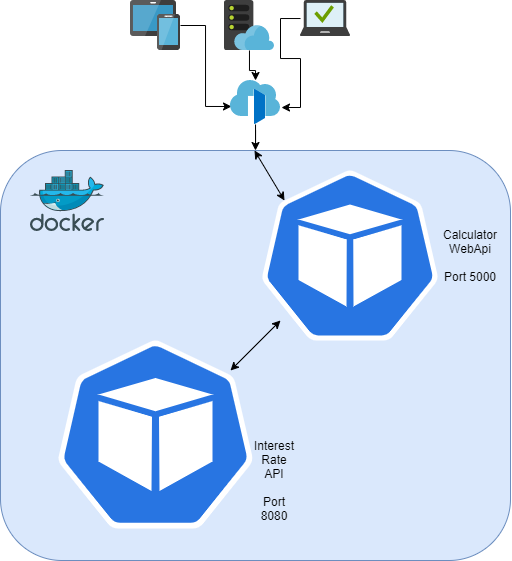

The diagram above was exported from draw.io. Its source (the exported page's mxGraphModel, read from the mxfile embedded in the PNG):
<mxGraphModel dx="588" dy="335" grid="1" gridSize="10" guides="1" tooltips="1" connect="1" arrows="1" fold="1" page="1" pageScale="1" pageWidth="827" pageHeight="1169" math="0" shadow="0">
  <root>
    <mxCell id="0" />
    <mxCell id="1" parent="0" />
    <mxCell id="DKzTRmiByxk3XuSdWl5T-1" value="" style="rounded=1;whiteSpace=wrap;html=1;fillColor=#dae8fc;strokeColor=#6c8ebf;" vertex="1" parent="1">
      <mxGeometry x="140" y="190" width="510" height="410" as="geometry" />
    </mxCell>
    <mxCell id="DKzTRmiByxk3XuSdWl5T-2" value="" style="aspect=fixed;html=1;points=[];align=center;image;fontSize=12;image=img/lib/mscae/Docker.svg;" vertex="1" parent="1">
      <mxGeometry x="170" y="210" width="74.4" height="61" as="geometry" />
    </mxCell>
    <mxCell id="DKzTRmiByxk3XuSdWl5T-9" style="edgeStyle=orthogonalEdgeStyle;rounded=0;orthogonalLoop=1;jettySize=auto;html=1;entryX=0.02;entryY=0.591;entryDx=0;entryDy=0;entryPerimeter=0;" edge="1" parent="1" source="DKzTRmiByxk3XuSdWl5T-3" target="DKzTRmiByxk3XuSdWl5T-4">
      <mxGeometry relative="1" as="geometry" />
    </mxCell>
    <mxCell id="DKzTRmiByxk3XuSdWl5T-3" value="" style="aspect=fixed;html=1;points=[];align=center;image;fontSize=12;image=img/lib/mscae/Devices_Groups.svg;" vertex="1" parent="1">
      <mxGeometry x="270" y="40" width="50" height="50" as="geometry" />
    </mxCell>
    <mxCell id="DKzTRmiByxk3XuSdWl5T-8" style="edgeStyle=orthogonalEdgeStyle;rounded=0;orthogonalLoop=1;jettySize=auto;html=1;entryX=0.5;entryY=0;entryDx=0;entryDy=0;" edge="1" parent="1" source="DKzTRmiByxk3XuSdWl5T-4" target="DKzTRmiByxk3XuSdWl5T-1">
      <mxGeometry relative="1" as="geometry" />
    </mxCell>
    <mxCell id="DKzTRmiByxk3XuSdWl5T-4" value="" style="aspect=fixed;html=1;points=[];align=center;image;fontSize=12;image=img/lib/mscae/Front_Doors.svg;" vertex="1" parent="1">
      <mxGeometry x="370" y="120" width="50" height="44" as="geometry" />
    </mxCell>
    <mxCell id="DKzTRmiByxk3XuSdWl5T-11" style="edgeStyle=orthogonalEdgeStyle;rounded=0;orthogonalLoop=1;jettySize=auto;html=1;" edge="1" parent="1" source="DKzTRmiByxk3XuSdWl5T-5" target="DKzTRmiByxk3XuSdWl5T-4">
      <mxGeometry relative="1" as="geometry" />
    </mxCell>
    <mxCell id="DKzTRmiByxk3XuSdWl5T-5" value="" style="aspect=fixed;html=1;points=[];align=center;image;fontSize=12;image=img/lib/mscae/WebHosting.svg;" vertex="1" parent="1">
      <mxGeometry x="364" y="40" width="50" height="50" as="geometry" />
    </mxCell>
    <mxCell id="DKzTRmiByxk3XuSdWl5T-12" style="edgeStyle=orthogonalEdgeStyle;rounded=0;orthogonalLoop=1;jettySize=auto;html=1;entryX=1.02;entryY=0.614;entryDx=0;entryDy=0;entryPerimeter=0;" edge="1" parent="1" source="DKzTRmiByxk3XuSdWl5T-6" target="DKzTRmiByxk3XuSdWl5T-4">
      <mxGeometry relative="1" as="geometry" />
    </mxCell>
    <mxCell id="DKzTRmiByxk3XuSdWl5T-6" value="" style="aspect=fixed;html=1;points=[];align=center;image;fontSize=12;image=img/lib/mscae/Managed_Desktop.svg;" vertex="1" parent="1">
      <mxGeometry x="440" y="40" width="50" height="36" as="geometry" />
    </mxCell>
    <mxCell id="DKzTRmiByxk3XuSdWl5T-13" value="" style="html=1;dashed=0;whitespace=wrap;fillColor=#2875E2;strokeColor=#ffffff;points=[[0.005,0.63,0],[0.1,0.2,0],[0.9,0.2,0],[0.5,0,0],[0.995,0.63,0],[0.72,0.99,0],[0.5,1,0],[0.28,0.99,0]];shape=mxgraph.kubernetes.icon;prIcon=pod" vertex="1" parent="1">
      <mxGeometry x="380" y="210" width="219" height="170" as="geometry" />
    </mxCell>
    <mxCell id="DKzTRmiByxk3XuSdWl5T-14" value="" style="html=1;dashed=0;whitespace=wrap;fillColor=#2875E2;strokeColor=#ffffff;points=[[0.005,0.63,0],[0.1,0.2,0],[0.9,0.2,0],[0.5,0,0],[0.995,0.63,0],[0.72,0.99,0],[0.5,1,0],[0.28,0.99,0]];shape=mxgraph.kubernetes.icon;prIcon=pod" vertex="1" parent="1">
      <mxGeometry x="170" y="380" width="250" height="188" as="geometry" />
    </mxCell>
    <mxCell id="DKzTRmiByxk3XuSdWl5T-20" value="" style="endArrow=classic;startArrow=classic;html=1;" edge="1" parent="1">
      <mxGeometry width="50" height="50" relative="1" as="geometry">
        <mxPoint x="370" y="410" as="sourcePoint" />
        <mxPoint x="420" y="360" as="targetPoint" />
      </mxGeometry>
    </mxCell>
    <mxCell id="DKzTRmiByxk3XuSdWl5T-21" value="Interest Rate API&lt;br&gt;&lt;br&gt;Port 8080" style="text;html=1;strokeColor=none;fillColor=none;align=center;verticalAlign=middle;whiteSpace=wrap;rounded=0;" vertex="1" parent="1">
      <mxGeometry x="394" y="510" width="40" height="20" as="geometry" />
    </mxCell>
    <mxCell id="DKzTRmiByxk3XuSdWl5T-22" value="Calculator WebApi&lt;br&gt;&lt;br&gt;Port 5000" style="text;html=1;strokeColor=none;fillColor=none;align=center;verticalAlign=middle;whiteSpace=wrap;rounded=0;" vertex="1" parent="1">
      <mxGeometry x="590" y="285" width="40" height="20" as="geometry" />
    </mxCell>
    <mxCell id="DKzTRmiByxk3XuSdWl5T-26" value="" style="endArrow=classic;startArrow=classic;html=1;" edge="1" parent="1">
      <mxGeometry width="50" height="50" relative="1" as="geometry">
        <mxPoint x="424" y="240" as="sourcePoint" />
        <mxPoint x="394" y="190" as="targetPoint" />
      </mxGeometry>
    </mxCell>
  </root>
</mxGraphModel>